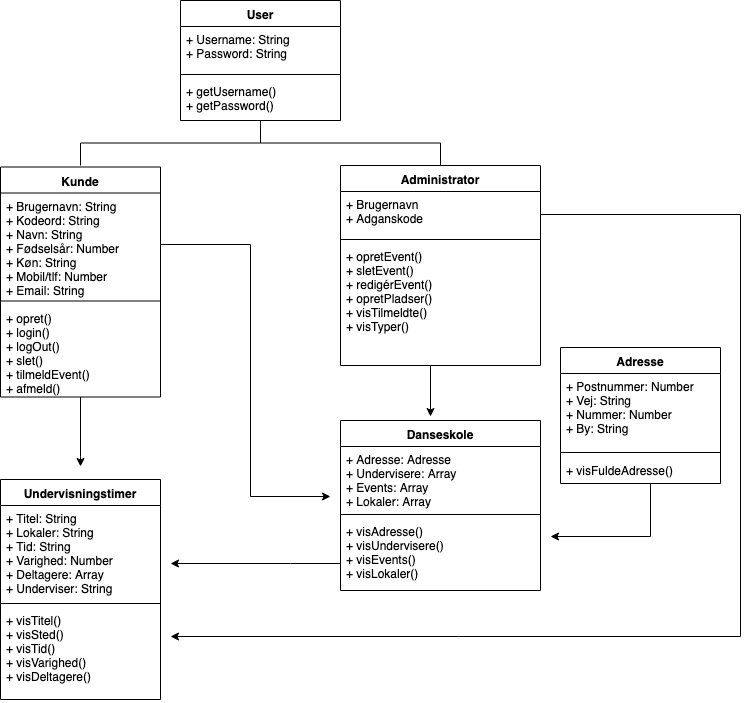

The diagram above was exported from draw.io. Its source (the exported page's mxGraphModel, read from the mxfile embedded in the PNG):
<mxGraphModel dx="1172" dy="524" grid="1" gridSize="10" guides="1" tooltips="1" connect="1" arrows="1" fold="1" page="1" pageScale="1" pageWidth="827" pageHeight="1169" math="0" shadow="0">
  <root>
    <mxCell id="0" />
    <mxCell id="1" parent="0" />
    <mxCell id="ZsT1h7ypyAwQ8-zXwBb9-43" style="edgeStyle=orthogonalEdgeStyle;rounded=0;orthogonalLoop=1;jettySize=auto;html=1;" parent="1" source="ZsT1h7ypyAwQ8-zXwBb9-18" edge="1">
      <mxGeometry relative="1" as="geometry">
        <mxPoint x="150" y="490" as="targetPoint" />
        <Array as="points">
          <mxPoint x="150" y="480" />
          <mxPoint x="150" y="480" />
        </Array>
      </mxGeometry>
    </mxCell>
    <mxCell id="ZsT1h7ypyAwQ8-zXwBb9-18" value="Kunde" style="swimlane;fontStyle=1;align=center;verticalAlign=top;childLayout=stackLayout;horizontal=1;startSize=26;horizontalStack=0;resizeParent=1;resizeParentMax=0;resizeLast=0;collapsible=1;marginBottom=0;" parent="1" vertex="1">
      <mxGeometry x="70" y="190.5" width="160" height="230" as="geometry" />
    </mxCell>
    <mxCell id="ZsT1h7ypyAwQ8-zXwBb9-19" value="+ Brugernavn: String&#10;+ Kodeord: String&#10;+ Navn: String&#10;+ Fødselsår: Number&#10;+ Køn: String&#10;+ Mobil/tlf: Number&#10;+ Email: String" style="text;strokeColor=none;fillColor=none;align=left;verticalAlign=top;spacingLeft=4;spacingRight=4;overflow=hidden;rotatable=0;points=[[0,0.5],[1,0.5]];portConstraint=eastwest;" parent="ZsT1h7ypyAwQ8-zXwBb9-18" vertex="1">
      <mxGeometry y="26" width="160" height="104" as="geometry" />
    </mxCell>
    <mxCell id="ZsT1h7ypyAwQ8-zXwBb9-20" value="" style="line;strokeWidth=1;fillColor=none;align=left;verticalAlign=middle;spacingTop=-1;spacingLeft=3;spacingRight=3;rotatable=0;labelPosition=right;points=[];portConstraint=eastwest;" parent="ZsT1h7ypyAwQ8-zXwBb9-18" vertex="1">
      <mxGeometry y="130" width="160" height="8" as="geometry" />
    </mxCell>
    <mxCell id="ZsT1h7ypyAwQ8-zXwBb9-21" value="+ opret()&#10;+ login()&#10;+ logOut()&#10;+ slet()&#10;+ tilmeldEvent()&#10;+ afmeld()&#10;" style="text;strokeColor=none;fillColor=none;align=left;verticalAlign=top;spacingLeft=4;spacingRight=4;overflow=hidden;rotatable=0;points=[[0,0.5],[1,0.5]];portConstraint=eastwest;" parent="ZsT1h7ypyAwQ8-zXwBb9-18" vertex="1">
      <mxGeometry y="138" width="160" height="92" as="geometry" />
    </mxCell>
    <mxCell id="ZsT1h7ypyAwQ8-zXwBb9-22" value="Undervisningstimer" style="swimlane;fontStyle=1;align=center;verticalAlign=top;childLayout=stackLayout;horizontal=1;startSize=26;horizontalStack=0;resizeParent=1;resizeParentMax=0;resizeLast=0;collapsible=1;marginBottom=0;" parent="1" vertex="1">
      <mxGeometry x="70" y="503" width="160" height="220" as="geometry" />
    </mxCell>
    <mxCell id="ZsT1h7ypyAwQ8-zXwBb9-23" value="+ Titel: String&#10;+ Lokaler: String&#10;+ Tid: String&#10;+ Varighed: Number&#10;+ Deltagere: Array&#10;+ Underviser: String" style="text;strokeColor=none;fillColor=none;align=left;verticalAlign=top;spacingLeft=4;spacingRight=4;overflow=hidden;rotatable=0;points=[[0,0.5],[1,0.5]];portConstraint=eastwest;" parent="ZsT1h7ypyAwQ8-zXwBb9-22" vertex="1">
      <mxGeometry y="26" width="160" height="94" as="geometry" />
    </mxCell>
    <mxCell id="ZsT1h7ypyAwQ8-zXwBb9-24" value="" style="line;strokeWidth=1;fillColor=none;align=left;verticalAlign=middle;spacingTop=-1;spacingLeft=3;spacingRight=3;rotatable=0;labelPosition=right;points=[];portConstraint=eastwest;" parent="ZsT1h7ypyAwQ8-zXwBb9-22" vertex="1">
      <mxGeometry y="120" width="160" height="8" as="geometry" />
    </mxCell>
    <mxCell id="ZsT1h7ypyAwQ8-zXwBb9-25" value="+ visTitel()&#10;+ visSted()&#10;+ visTid()&#10;+ visVarighed()&#10;+ visDeltagere()&#10;" style="text;strokeColor=none;fillColor=none;align=left;verticalAlign=top;spacingLeft=4;spacingRight=4;overflow=hidden;rotatable=0;points=[[0,0.5],[1,0.5]];portConstraint=eastwest;" parent="ZsT1h7ypyAwQ8-zXwBb9-22" vertex="1">
      <mxGeometry y="128" width="160" height="92" as="geometry" />
    </mxCell>
    <mxCell id="ZsT1h7ypyAwQ8-zXwBb9-26" value="Administrator" style="swimlane;fontStyle=1;align=center;verticalAlign=top;childLayout=stackLayout;horizontal=1;startSize=26;horizontalStack=0;resizeParent=1;resizeParentMax=0;resizeLast=0;collapsible=1;marginBottom=0;" parent="1" vertex="1">
      <mxGeometry x="410" y="189" width="200" height="200" as="geometry" />
    </mxCell>
    <mxCell id="ZsT1h7ypyAwQ8-zXwBb9-27" value="+ Brugernavn&#10;+ Adganskode&#10;" style="text;strokeColor=none;fillColor=none;align=left;verticalAlign=top;spacingLeft=4;spacingRight=4;overflow=hidden;rotatable=0;points=[[0,0.5],[1,0.5]];portConstraint=eastwest;" parent="ZsT1h7ypyAwQ8-zXwBb9-26" vertex="1">
      <mxGeometry y="26" width="200" height="44" as="geometry" />
    </mxCell>
    <mxCell id="ZsT1h7ypyAwQ8-zXwBb9-28" value="" style="line;strokeWidth=1;fillColor=none;align=left;verticalAlign=middle;spacingTop=-1;spacingLeft=3;spacingRight=3;rotatable=0;labelPosition=right;points=[];portConstraint=eastwest;" parent="ZsT1h7ypyAwQ8-zXwBb9-26" vertex="1">
      <mxGeometry y="70" width="200" height="8" as="geometry" />
    </mxCell>
    <mxCell id="ZsT1h7ypyAwQ8-zXwBb9-29" value="+ opretEvent()&#10;+ sletEvent()&#10;+ redigérEvent()&#10;+ opretPladser()&#10;+ visTilmeldte()&#10;+ visTyper()&#10;" style="text;strokeColor=none;fillColor=none;align=left;verticalAlign=top;spacingLeft=4;spacingRight=4;overflow=hidden;rotatable=0;points=[[0,0.5],[1,0.5]];portConstraint=eastwest;" parent="ZsT1h7ypyAwQ8-zXwBb9-26" vertex="1">
      <mxGeometry y="78" width="200" height="122" as="geometry" />
    </mxCell>
    <mxCell id="Fnstwtds9YfEs6mx3YL--1" value="Danseskole" style="swimlane;fontStyle=1;align=center;verticalAlign=top;childLayout=stackLayout;horizontal=1;startSize=26;horizontalStack=0;resizeParent=1;resizeParentMax=0;resizeLast=0;collapsible=1;marginBottom=0;" parent="1" vertex="1">
      <mxGeometry x="410" y="444" width="200" height="170" as="geometry" />
    </mxCell>
    <mxCell id="Fnstwtds9YfEs6mx3YL--2" value="+ Adresse: Adresse&#10;+ Undervisere: Array&#10;+ Events: Array&#10;+ Lokaler: Array&#10;" style="text;strokeColor=none;fillColor=none;align=left;verticalAlign=top;spacingLeft=4;spacingRight=4;overflow=hidden;rotatable=0;points=[[0,0.5],[1,0.5]];portConstraint=eastwest;" parent="Fnstwtds9YfEs6mx3YL--1" vertex="1">
      <mxGeometry y="26" width="200" height="64" as="geometry" />
    </mxCell>
    <mxCell id="Fnstwtds9YfEs6mx3YL--3" value="" style="line;strokeWidth=1;fillColor=none;align=left;verticalAlign=middle;spacingTop=-1;spacingLeft=3;spacingRight=3;rotatable=0;labelPosition=right;points=[];portConstraint=eastwest;" parent="Fnstwtds9YfEs6mx3YL--1" vertex="1">
      <mxGeometry y="90" width="200" height="8" as="geometry" />
    </mxCell>
    <mxCell id="Fnstwtds9YfEs6mx3YL--4" value="+ visAdresse()&#10;+ visUndervisere()&#10;+ visEvents()&#10;+ visLokaler()" style="text;strokeColor=none;fillColor=none;align=left;verticalAlign=top;spacingLeft=4;spacingRight=4;overflow=hidden;rotatable=0;points=[[0,0.5],[1,0.5]];portConstraint=eastwest;" parent="Fnstwtds9YfEs6mx3YL--1" vertex="1">
      <mxGeometry y="98" width="200" height="72" as="geometry" />
    </mxCell>
    <mxCell id="ZsT1h7ypyAwQ8-zXwBb9-30" value="User" style="swimlane;fontStyle=1;align=center;verticalAlign=top;childLayout=stackLayout;horizontal=1;startSize=26;horizontalStack=0;resizeParent=1;resizeParentMax=0;resizeLast=0;collapsible=1;marginBottom=0;" parent="1" vertex="1">
      <mxGeometry x="250" y="24" width="160" height="120" as="geometry" />
    </mxCell>
    <mxCell id="ZsT1h7ypyAwQ8-zXwBb9-31" value="+ Username: String&#10;+ Password: String&#10;" style="text;strokeColor=none;fillColor=none;align=left;verticalAlign=top;spacingLeft=4;spacingRight=4;overflow=hidden;rotatable=0;points=[[0,0.5],[1,0.5]];portConstraint=eastwest;" parent="ZsT1h7ypyAwQ8-zXwBb9-30" vertex="1">
      <mxGeometry y="26" width="160" height="44" as="geometry" />
    </mxCell>
    <mxCell id="ZsT1h7ypyAwQ8-zXwBb9-32" value="" style="line;strokeWidth=1;fillColor=none;align=left;verticalAlign=middle;spacingTop=-1;spacingLeft=3;spacingRight=3;rotatable=0;labelPosition=right;points=[];portConstraint=eastwest;" parent="ZsT1h7ypyAwQ8-zXwBb9-30" vertex="1">
      <mxGeometry y="70" width="160" height="8" as="geometry" />
    </mxCell>
    <mxCell id="ZsT1h7ypyAwQ8-zXwBb9-33" value="+ getUsername()&#10;+ getPassword()&#10;" style="text;strokeColor=none;fillColor=none;align=left;verticalAlign=top;spacingLeft=4;spacingRight=4;overflow=hidden;rotatable=0;points=[[0,0.5],[1,0.5]];portConstraint=eastwest;" parent="ZsT1h7ypyAwQ8-zXwBb9-30" vertex="1">
      <mxGeometry y="78" width="160" height="42" as="geometry" />
    </mxCell>
    <mxCell id="ZsT1h7ypyAwQ8-zXwBb9-35" style="edgeStyle=orthogonalEdgeStyle;rounded=0;orthogonalLoop=1;jettySize=auto;html=1;" parent="1" source="ZsT1h7ypyAwQ8-zXwBb9-19" edge="1">
      <mxGeometry relative="1" as="geometry">
        <mxPoint x="400" y="520" as="targetPoint" />
        <Array as="points">
          <mxPoint x="320" y="268" />
          <mxPoint x="320" y="520" />
        </Array>
      </mxGeometry>
    </mxCell>
    <mxCell id="ZsT1h7ypyAwQ8-zXwBb9-44" style="edgeStyle=orthogonalEdgeStyle;rounded=0;orthogonalLoop=1;jettySize=auto;html=1;" parent="1" source="Fnstwtds9YfEs6mx3YL--4" edge="1">
      <mxGeometry relative="1" as="geometry">
        <mxPoint x="240" y="587" as="targetPoint" />
        <Array as="points">
          <mxPoint x="360" y="587" />
          <mxPoint x="360" y="587" />
        </Array>
      </mxGeometry>
    </mxCell>
    <mxCell id="ZsT1h7ypyAwQ8-zXwBb9-45" style="edgeStyle=orthogonalEdgeStyle;rounded=0;orthogonalLoop=1;jettySize=auto;html=1;" parent="1" source="ZsT1h7ypyAwQ8-zXwBb9-29" edge="1">
      <mxGeometry relative="1" as="geometry">
        <mxPoint x="500" y="440" as="targetPoint" />
        <Array as="points">
          <mxPoint x="500" y="440" />
        </Array>
      </mxGeometry>
    </mxCell>
    <mxCell id="ZsT1h7ypyAwQ8-zXwBb9-47" style="edgeStyle=orthogonalEdgeStyle;rounded=0;orthogonalLoop=1;jettySize=auto;html=1;" parent="1" source="ZsT1h7ypyAwQ8-zXwBb9-27" edge="1">
      <mxGeometry relative="1" as="geometry">
        <mxPoint x="240" y="660" as="targetPoint" />
        <Array as="points">
          <mxPoint x="810" y="238" />
          <mxPoint x="810" y="660" />
        </Array>
      </mxGeometry>
    </mxCell>
    <mxCell id="ZsT1h7ypyAwQ8-zXwBb9-49" value="" style="html=1;shape=mxgraph.flowchart.annotation_2;align=left;direction=south;" parent="1" vertex="1">
      <mxGeometry x="150" y="144" width="360" height="45" as="geometry" />
    </mxCell>
    <mxCell id="dIX980d1LoMJwoFEjqQi-14" style="edgeStyle=orthogonalEdgeStyle;rounded=0;orthogonalLoop=1;jettySize=auto;html=1;" parent="1" source="dIX980d1LoMJwoFEjqQi-10" edge="1">
      <mxGeometry relative="1" as="geometry">
        <mxPoint x="620" y="560" as="targetPoint" />
        <Array as="points">
          <mxPoint x="720" y="560" />
        </Array>
      </mxGeometry>
    </mxCell>
    <mxCell id="dIX980d1LoMJwoFEjqQi-10" value="Adresse" style="swimlane;fontStyle=1;align=center;verticalAlign=top;childLayout=stackLayout;horizontal=1;startSize=26;horizontalStack=0;resizeParent=1;resizeParentMax=0;resizeLast=0;collapsible=1;marginBottom=0;" parent="1" vertex="1">
      <mxGeometry x="630" y="371" width="160" height="136" as="geometry" />
    </mxCell>
    <mxCell id="dIX980d1LoMJwoFEjqQi-11" value="+ Postnummer: Number&#10;+ Vej: String&#10;+ Nummer: Number&#10;+ By: String&#10;" style="text;strokeColor=none;fillColor=none;align=left;verticalAlign=top;spacingLeft=4;spacingRight=4;overflow=hidden;rotatable=0;points=[[0,0.5],[1,0.5]];portConstraint=eastwest;" parent="dIX980d1LoMJwoFEjqQi-10" vertex="1">
      <mxGeometry y="26" width="160" height="74" as="geometry" />
    </mxCell>
    <mxCell id="dIX980d1LoMJwoFEjqQi-12" value="" style="line;strokeWidth=1;fillColor=none;align=left;verticalAlign=middle;spacingTop=-1;spacingLeft=3;spacingRight=3;rotatable=0;labelPosition=right;points=[];portConstraint=eastwest;" parent="dIX980d1LoMJwoFEjqQi-10" vertex="1">
      <mxGeometry y="100" width="160" height="10" as="geometry" />
    </mxCell>
    <mxCell id="dIX980d1LoMJwoFEjqQi-13" value="+ visFuldeAdresse()" style="text;strokeColor=none;fillColor=none;align=left;verticalAlign=top;spacingLeft=4;spacingRight=4;overflow=hidden;rotatable=0;points=[[0,0.5],[1,0.5]];portConstraint=eastwest;" parent="dIX980d1LoMJwoFEjqQi-10" vertex="1">
      <mxGeometry y="110" width="160" height="26" as="geometry" />
    </mxCell>
  </root>
</mxGraphModel>